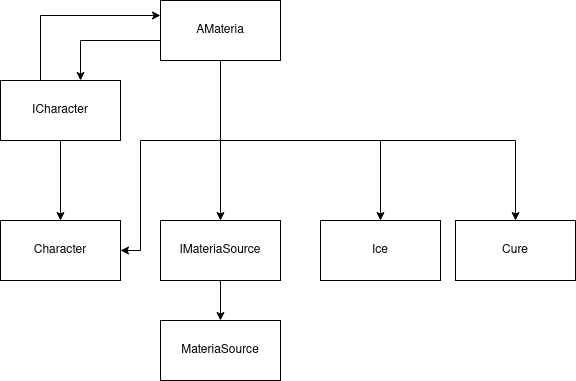

The diagram above was exported from draw.io. Its source (the exported page's mxGraphModel, read from the mxfile embedded in the PNG):
<mxGraphModel dx="416" dy="1442" grid="1" gridSize="10" guides="1" tooltips="1" connect="1" arrows="1" fold="1" page="1" pageScale="1" pageWidth="850" pageHeight="1100" background="none" math="0" shadow="0">
  <root>
    <mxCell id="0" />
    <mxCell id="1" parent="0" />
    <mxCell id="6ERPu9hW3Muplk0fEg6K-13" style="edgeStyle=orthogonalEdgeStyle;rounded=0;orthogonalLoop=1;jettySize=auto;html=1;exitX=0.5;exitY=1;exitDx=0;exitDy=0;" parent="1" source="6ERPu9hW3Muplk0fEg6K-1" target="6ERPu9hW3Muplk0fEg6K-2" edge="1">
      <mxGeometry relative="1" as="geometry" />
    </mxCell>
    <mxCell id="6ERPu9hW3Muplk0fEg6K-21" style="edgeStyle=orthogonalEdgeStyle;rounded=0;orthogonalLoop=1;jettySize=auto;html=1;exitX=0.25;exitY=0;exitDx=0;exitDy=0;entryX=0;entryY=0.25;entryDx=0;entryDy=0;" parent="1" source="6ERPu9hW3Muplk0fEg6K-1" target="6ERPu9hW3Muplk0fEg6K-4" edge="1">
      <mxGeometry relative="1" as="geometry">
        <Array as="points">
          <mxPoint x="320" y="300" />
          <mxPoint x="320" y="235" />
        </Array>
      </mxGeometry>
    </mxCell>
    <mxCell id="6ERPu9hW3Muplk0fEg6K-1" value="&lt;div&gt;ICharacter&lt;/div&gt;" style="rounded=0;whiteSpace=wrap;html=1;" parent="1" vertex="1">
      <mxGeometry x="280" y="300" width="120" height="60" as="geometry" />
    </mxCell>
    <mxCell id="6ERPu9hW3Muplk0fEg6K-2" value="Character" style="rounded=0;whiteSpace=wrap;html=1;" parent="1" vertex="1">
      <mxGeometry x="280" y="440" width="120" height="60" as="geometry" />
    </mxCell>
    <mxCell id="6ERPu9hW3Muplk0fEg6K-3" value="Ice" style="rounded=0;whiteSpace=wrap;html=1;" parent="1" vertex="1">
      <mxGeometry x="600" y="440" width="120" height="60" as="geometry" />
    </mxCell>
    <mxCell id="6ERPu9hW3Muplk0fEg6K-14" style="edgeStyle=orthogonalEdgeStyle;rounded=0;orthogonalLoop=1;jettySize=auto;html=1;entryX=0.5;entryY=0;entryDx=0;entryDy=0;" parent="1" source="6ERPu9hW3Muplk0fEg6K-4" target="6ERPu9hW3Muplk0fEg6K-3" edge="1">
      <mxGeometry relative="1" as="geometry">
        <Array as="points">
          <mxPoint x="500" y="360" />
          <mxPoint x="660" y="360" />
        </Array>
      </mxGeometry>
    </mxCell>
    <mxCell id="6ERPu9hW3Muplk0fEg6K-16" style="edgeStyle=orthogonalEdgeStyle;rounded=0;orthogonalLoop=1;jettySize=auto;html=1;exitX=0.5;exitY=1;exitDx=0;exitDy=0;" parent="1" source="6ERPu9hW3Muplk0fEg6K-4" target="6ERPu9hW3Muplk0fEg6K-6" edge="1">
      <mxGeometry relative="1" as="geometry" />
    </mxCell>
    <mxCell id="6ERPu9hW3Muplk0fEg6K-17" style="edgeStyle=orthogonalEdgeStyle;rounded=0;orthogonalLoop=1;jettySize=auto;html=1;" parent="1" source="6ERPu9hW3Muplk0fEg6K-4" target="6ERPu9hW3Muplk0fEg6K-5" edge="1">
      <mxGeometry relative="1" as="geometry" />
    </mxCell>
    <mxCell id="6ERPu9hW3Muplk0fEg6K-19" style="edgeStyle=orthogonalEdgeStyle;rounded=0;orthogonalLoop=1;jettySize=auto;html=1;" parent="1" source="6ERPu9hW3Muplk0fEg6K-4" target="6ERPu9hW3Muplk0fEg6K-2" edge="1">
      <mxGeometry relative="1" as="geometry">
        <Array as="points">
          <mxPoint x="500" y="360" />
          <mxPoint x="420" y="360" />
          <mxPoint x="420" y="470" />
        </Array>
      </mxGeometry>
    </mxCell>
    <mxCell id="6ERPu9hW3Muplk0fEg6K-20" style="edgeStyle=orthogonalEdgeStyle;rounded=0;orthogonalLoop=1;jettySize=auto;html=1;exitX=0;exitY=0.5;exitDx=0;exitDy=0;" parent="1" source="6ERPu9hW3Muplk0fEg6K-4" target="6ERPu9hW3Muplk0fEg6K-1" edge="1">
      <mxGeometry relative="1" as="geometry">
        <Array as="points">
          <mxPoint x="440" y="260" />
          <mxPoint x="360" y="260" />
        </Array>
      </mxGeometry>
    </mxCell>
    <mxCell id="6ERPu9hW3Muplk0fEg6K-4" value="AMateria" style="rounded=0;whiteSpace=wrap;html=1;" parent="1" vertex="1">
      <mxGeometry x="440" y="220" width="120" height="60" as="geometry" />
    </mxCell>
    <mxCell id="6ERPu9hW3Muplk0fEg6K-18" style="edgeStyle=orthogonalEdgeStyle;rounded=0;orthogonalLoop=1;jettySize=auto;html=1;exitX=0.5;exitY=1;exitDx=0;exitDy=0;entryX=0.5;entryY=0;entryDx=0;entryDy=0;" parent="1" source="6ERPu9hW3Muplk0fEg6K-5" target="6ERPu9hW3Muplk0fEg6K-9" edge="1">
      <mxGeometry relative="1" as="geometry" />
    </mxCell>
    <mxCell id="6ERPu9hW3Muplk0fEg6K-5" value="IMateriaSource" style="rounded=0;whiteSpace=wrap;html=1;" parent="1" vertex="1">
      <mxGeometry x="440" y="440" width="120" height="60" as="geometry" />
    </mxCell>
    <mxCell id="6ERPu9hW3Muplk0fEg6K-6" value="Cure" style="rounded=0;whiteSpace=wrap;html=1;" parent="1" vertex="1">
      <mxGeometry x="735" y="440" width="120" height="60" as="geometry" />
    </mxCell>
    <mxCell id="6ERPu9hW3Muplk0fEg6K-9" value="&lt;div&gt;MateriaSource&lt;/div&gt;" style="whiteSpace=wrap;html=1;" parent="1" vertex="1">
      <mxGeometry x="440" y="540" width="120" height="60" as="geometry" />
    </mxCell>
  </root>
</mxGraphModel>